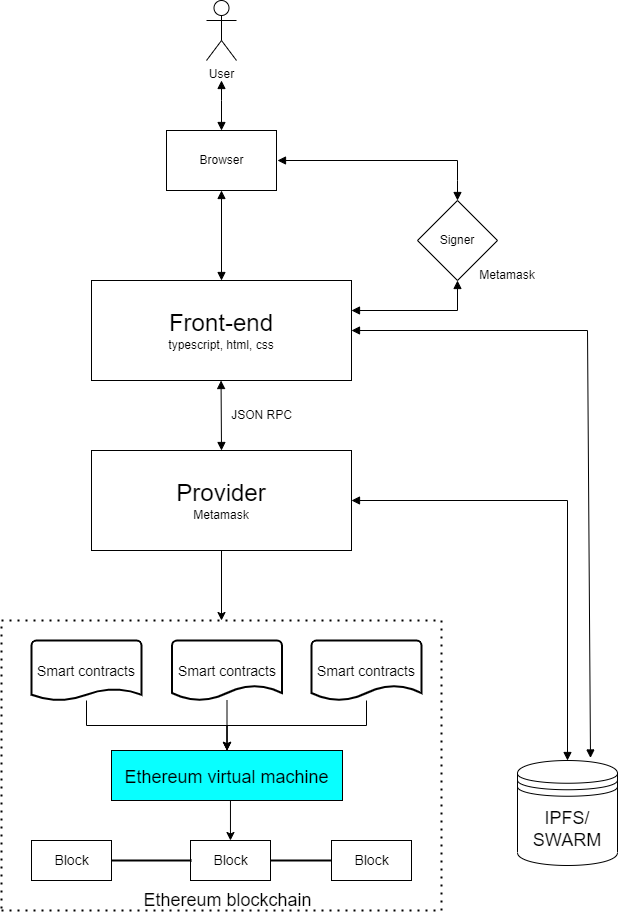

The diagram above was exported from draw.io. Its source (the exported page's mxGraphModel, read from the mxfile embedded in the PNG):
<mxGraphModel dx="821" dy="357" grid="1" gridSize="10" guides="1" tooltips="1" connect="1" arrows="1" fold="1" page="1" pageScale="1" pageWidth="827" pageHeight="1169" background="none" math="0" shadow="0">
  <root>
    <mxCell id="0" />
    <mxCell id="1" parent="0" />
    <mxCell id="5tiTa3EV7Iv9Fm1JByVC-2" value="User" style="shape=umlActor;verticalLabelPosition=bottom;verticalAlign=top;html=1;" vertex="1" parent="1">
      <mxGeometry x="399" y="10" width="30" height="60" as="geometry" />
    </mxCell>
    <mxCell id="5tiTa3EV7Iv9Fm1JByVC-3" value="Browser" style="html=1;" vertex="1" parent="1">
      <mxGeometry x="359" y="140" width="110" height="60" as="geometry" />
    </mxCell>
    <mxCell id="5tiTa3EV7Iv9Fm1JByVC-4" value="" style="endArrow=block;startArrow=block;endFill=1;startFill=1;html=1;rounded=0;exitX=0.5;exitY=0;exitDx=0;exitDy=0;" edge="1" parent="1" source="5tiTa3EV7Iv9Fm1JByVC-3">
      <mxGeometry width="160" relative="1" as="geometry">
        <mxPoint x="460" y="90" as="sourcePoint" />
        <mxPoint x="414" y="90" as="targetPoint" />
        <Array as="points">
          <mxPoint x="414" y="110" />
        </Array>
      </mxGeometry>
    </mxCell>
    <mxCell id="5tiTa3EV7Iv9Fm1JByVC-5" value="" style="endArrow=block;startArrow=block;endFill=1;startFill=1;html=1;rounded=0;entryX=0.5;entryY=0;entryDx=0;entryDy=0;" edge="1" parent="1" target="5tiTa3EV7Iv9Fm1JByVC-7">
      <mxGeometry width="160" relative="1" as="geometry">
        <mxPoint x="470" y="170" as="sourcePoint" />
        <mxPoint x="656" y="210" as="targetPoint" />
        <Array as="points">
          <mxPoint x="650" y="170" />
          <mxPoint x="650" y="190" />
        </Array>
      </mxGeometry>
    </mxCell>
    <mxCell id="5tiTa3EV7Iv9Fm1JByVC-7" value="Signer" style="rhombus;whiteSpace=wrap;html=1;" vertex="1" parent="1">
      <mxGeometry x="610" y="210" width="80" height="80" as="geometry" />
    </mxCell>
    <mxCell id="5tiTa3EV7Iv9Fm1JByVC-8" value="Metamask" style="text;html=1;strokeColor=none;fillColor=none;align=center;verticalAlign=middle;whiteSpace=wrap;rounded=0;" vertex="1" parent="1">
      <mxGeometry x="670" y="270" width="60" height="30" as="geometry" />
    </mxCell>
    <mxCell id="5tiTa3EV7Iv9Fm1JByVC-9" value="&lt;font style=&quot;font-size: 24px;&quot;&gt;Front-end&lt;/font&gt;&lt;br&gt;typescript, html, css" style="rounded=0;whiteSpace=wrap;html=1;" vertex="1" parent="1">
      <mxGeometry x="284" y="290" width="260" height="100" as="geometry" />
    </mxCell>
    <mxCell id="5tiTa3EV7Iv9Fm1JByVC-15" value="" style="endArrow=block;startArrow=block;endFill=1;startFill=1;html=1;rounded=0;exitX=0.5;exitY=0;exitDx=0;exitDy=0;entryX=0.5;entryY=1;entryDx=0;entryDy=0;" edge="1" parent="1" source="5tiTa3EV7Iv9Fm1JByVC-9" target="5tiTa3EV7Iv9Fm1JByVC-3">
      <mxGeometry width="160" relative="1" as="geometry">
        <mxPoint x="424" y="150.00000000000006" as="sourcePoint" />
        <mxPoint x="424" y="100.00000000000006" as="targetPoint" />
        <Array as="points" />
      </mxGeometry>
    </mxCell>
    <mxCell id="5tiTa3EV7Iv9Fm1JByVC-49" value="" style="edgeStyle=orthogonalEdgeStyle;rounded=0;orthogonalLoop=1;jettySize=auto;html=1;fontSize=14;" edge="1" parent="1" source="5tiTa3EV7Iv9Fm1JByVC-16">
      <mxGeometry relative="1" as="geometry">
        <mxPoint x="414" y="630" as="targetPoint" />
      </mxGeometry>
    </mxCell>
    <mxCell id="5tiTa3EV7Iv9Fm1JByVC-16" value="&lt;span style=&quot;font-size: 24px;&quot;&gt;Provider&lt;/span&gt;&lt;br&gt;Metamask" style="rounded=0;whiteSpace=wrap;html=1;" vertex="1" parent="1">
      <mxGeometry x="284" y="460" width="260" height="100" as="geometry" />
    </mxCell>
    <mxCell id="5tiTa3EV7Iv9Fm1JByVC-17" value="" style="endArrow=block;startArrow=block;endFill=1;startFill=1;html=1;rounded=0;entryX=0.5;entryY=1;entryDx=0;entryDy=0;" edge="1" parent="1">
      <mxGeometry width="160" relative="1" as="geometry">
        <mxPoint x="414" y="460" as="sourcePoint" />
        <mxPoint x="413.55" y="390" as="targetPoint" />
        <Array as="points" />
      </mxGeometry>
    </mxCell>
    <mxCell id="5tiTa3EV7Iv9Fm1JByVC-18" value="JSON RPC" style="text;html=1;strokeColor=none;fillColor=none;align=center;verticalAlign=middle;whiteSpace=wrap;rounded=0;" vertex="1" parent="1">
      <mxGeometry x="414" y="410" width="81" height="30" as="geometry" />
    </mxCell>
    <mxCell id="5tiTa3EV7Iv9Fm1JByVC-45" value="" style="edgeStyle=orthogonalEdgeStyle;rounded=0;orthogonalLoop=1;jettySize=auto;html=1;fontSize=14;exitX=0.515;exitY=0.987;exitDx=0;exitDy=0;exitPerimeter=0;" edge="1" parent="1" source="5tiTa3EV7Iv9Fm1JByVC-20" target="5tiTa3EV7Iv9Fm1JByVC-33">
      <mxGeometry relative="1" as="geometry" />
    </mxCell>
    <mxCell id="5tiTa3EV7Iv9Fm1JByVC-20" value="&lt;font style=&quot;font-size: 18px;&quot;&gt;Ethereum virtual machine&lt;/font&gt;" style="rounded=0;whiteSpace=wrap;html=1;shadow=0;fontSize=24;fillColor=#08FFFF;" vertex="1" parent="1">
      <mxGeometry x="304" y="760" width="231" height="50" as="geometry" />
    </mxCell>
    <mxCell id="5tiTa3EV7Iv9Fm1JByVC-21" value="" style="endArrow=none;dashed=1;html=1;dashPattern=1 3;strokeWidth=2;rounded=0;fontSize=18;" edge="1" parent="1">
      <mxGeometry width="50" height="50" relative="1" as="geometry">
        <mxPoint x="194" y="920" as="sourcePoint" />
        <mxPoint x="194" y="920" as="targetPoint" />
        <Array as="points">
          <mxPoint x="634" y="920" />
          <mxPoint x="634" y="630" />
          <mxPoint x="194" y="630" />
        </Array>
      </mxGeometry>
    </mxCell>
    <mxCell id="5tiTa3EV7Iv9Fm1JByVC-27" value="" style="edgeStyle=orthogonalEdgeStyle;rounded=0;orthogonalLoop=1;jettySize=auto;html=1;fontSize=14;" edge="1" parent="1" source="5tiTa3EV7Iv9Fm1JByVC-22" target="5tiTa3EV7Iv9Fm1JByVC-20">
      <mxGeometry relative="1" as="geometry" />
    </mxCell>
    <mxCell id="5tiTa3EV7Iv9Fm1JByVC-22" value="&lt;font style=&quot;font-size: 14px;&quot;&gt;Smart contracts&lt;/font&gt;" style="strokeWidth=2;html=1;shape=mxgraph.flowchart.document2;whiteSpace=wrap;size=0.19259259259259237;shadow=0;fontSize=18;fillColor=#FFFFFF;" vertex="1" parent="1">
      <mxGeometry x="224" y="650" width="110" height="60" as="geometry" />
    </mxCell>
    <mxCell id="5tiTa3EV7Iv9Fm1JByVC-28" value="" style="edgeStyle=orthogonalEdgeStyle;rounded=0;orthogonalLoop=1;jettySize=auto;html=1;fontSize=14;" edge="1" parent="1" source="5tiTa3EV7Iv9Fm1JByVC-23" target="5tiTa3EV7Iv9Fm1JByVC-20">
      <mxGeometry relative="1" as="geometry" />
    </mxCell>
    <mxCell id="5tiTa3EV7Iv9Fm1JByVC-23" value="&lt;font style=&quot;font-size: 14px;&quot;&gt;Smart contracts&lt;/font&gt;" style="strokeWidth=2;html=1;shape=mxgraph.flowchart.document2;whiteSpace=wrap;size=0.25;shadow=0;fontSize=18;fillColor=#FFFFFF;" vertex="1" parent="1">
      <mxGeometry x="364.5" y="650" width="110" height="60" as="geometry" />
    </mxCell>
    <mxCell id="5tiTa3EV7Iv9Fm1JByVC-29" value="" style="edgeStyle=orthogonalEdgeStyle;rounded=0;orthogonalLoop=1;jettySize=auto;html=1;fontSize=14;" edge="1" parent="1" source="5tiTa3EV7Iv9Fm1JByVC-25" target="5tiTa3EV7Iv9Fm1JByVC-20">
      <mxGeometry relative="1" as="geometry" />
    </mxCell>
    <mxCell id="5tiTa3EV7Iv9Fm1JByVC-25" value="&lt;font style=&quot;font-size: 14px;&quot;&gt;Smart contracts&lt;/font&gt;" style="strokeWidth=2;html=1;shape=mxgraph.flowchart.document2;whiteSpace=wrap;size=0.25;shadow=0;fontSize=18;fillColor=#FFFFFF;" vertex="1" parent="1">
      <mxGeometry x="504" y="650" width="110" height="60" as="geometry" />
    </mxCell>
    <mxCell id="5tiTa3EV7Iv9Fm1JByVC-32" value="Block" style="html=1;shadow=0;fontSize=14;fillColor=#FFFFFF;" vertex="1" parent="1">
      <mxGeometry x="224" y="850" width="80" height="40" as="geometry" />
    </mxCell>
    <mxCell id="5tiTa3EV7Iv9Fm1JByVC-33" value="Block" style="html=1;shadow=0;fontSize=14;fillColor=#FFFFFF;" vertex="1" parent="1">
      <mxGeometry x="383" y="850" width="80" height="40" as="geometry" />
    </mxCell>
    <mxCell id="5tiTa3EV7Iv9Fm1JByVC-37" value="Block" style="html=1;shadow=0;fontSize=14;fillColor=#FFFFFF;" vertex="1" parent="1">
      <mxGeometry x="524" y="850" width="80" height="40" as="geometry" />
    </mxCell>
    <mxCell id="5tiTa3EV7Iv9Fm1JByVC-46" value="" style="line;strokeWidth=2;html=1;shadow=0;fontSize=14;fillColor=#FFFFFF;" vertex="1" parent="1">
      <mxGeometry x="304" y="865" width="80" height="10" as="geometry" />
    </mxCell>
    <mxCell id="5tiTa3EV7Iv9Fm1JByVC-48" value="" style="line;strokeWidth=2;html=1;shadow=0;fontSize=14;fillColor=#FFFFFF;" vertex="1" parent="1">
      <mxGeometry x="463" y="865" width="61" height="10" as="geometry" />
    </mxCell>
    <mxCell id="5tiTa3EV7Iv9Fm1JByVC-50" value="&lt;font style=&quot;font-size: 18px;&quot;&gt;Ethereum blockchain&lt;/font&gt;" style="text;html=1;align=center;verticalAlign=middle;resizable=0;points=[];autosize=1;strokeColor=none;fillColor=none;fontSize=14;" vertex="1" parent="1">
      <mxGeometry x="324.5" y="890" width="190" height="40" as="geometry" />
    </mxCell>
    <mxCell id="5tiTa3EV7Iv9Fm1JByVC-51" value="&lt;font style=&quot;font-size: 18px;&quot;&gt;IPFS/&lt;br&gt;SWARM&lt;/font&gt;" style="shape=datastore;whiteSpace=wrap;html=1;shadow=0;fontSize=18;fillColor=#FFFFFF;" vertex="1" parent="1">
      <mxGeometry x="710" y="770" width="100" height="105" as="geometry" />
    </mxCell>
    <mxCell id="5tiTa3EV7Iv9Fm1JByVC-52" value="" style="endArrow=block;startArrow=block;endFill=1;startFill=1;html=1;rounded=0;entryX=0.5;entryY=0;entryDx=0;entryDy=0;exitX=1;exitY=0.5;exitDx=0;exitDy=0;" edge="1" parent="1" source="5tiTa3EV7Iv9Fm1JByVC-16" target="5tiTa3EV7Iv9Fm1JByVC-51">
      <mxGeometry width="160" relative="1" as="geometry">
        <mxPoint x="600" y="530.0000000000001" as="sourcePoint" />
        <mxPoint x="780" y="570.0000000000001" as="targetPoint" />
        <Array as="points">
          <mxPoint x="760" y="510" />
        </Array>
      </mxGeometry>
    </mxCell>
    <mxCell id="5tiTa3EV7Iv9Fm1JByVC-53" value="" style="endArrow=block;startArrow=block;endFill=1;startFill=1;html=1;rounded=0;entryX=0.73;entryY=-0.024;entryDx=0;entryDy=0;exitX=1;exitY=0.5;exitDx=0;exitDy=0;entryPerimeter=0;" edge="1" parent="1" target="5tiTa3EV7Iv9Fm1JByVC-51">
      <mxGeometry width="160" relative="1" as="geometry">
        <mxPoint x="544" y="340.0000000000001" as="sourcePoint" />
        <mxPoint x="760" y="600" as="targetPoint" />
        <Array as="points">
          <mxPoint x="780" y="340" />
        </Array>
      </mxGeometry>
    </mxCell>
    <mxCell id="5tiTa3EV7Iv9Fm1JByVC-54" value="" style="endArrow=block;startArrow=block;endFill=1;startFill=1;html=1;rounded=0;entryX=0.5;entryY=1;entryDx=0;entryDy=0;" edge="1" parent="1" target="5tiTa3EV7Iv9Fm1JByVC-7">
      <mxGeometry width="160" relative="1" as="geometry">
        <mxPoint x="544" y="320" as="sourcePoint" />
        <mxPoint x="724" y="360" as="targetPoint" />
        <Array as="points">
          <mxPoint x="650" y="320" />
        </Array>
      </mxGeometry>
    </mxCell>
  </root>
</mxGraphModel>